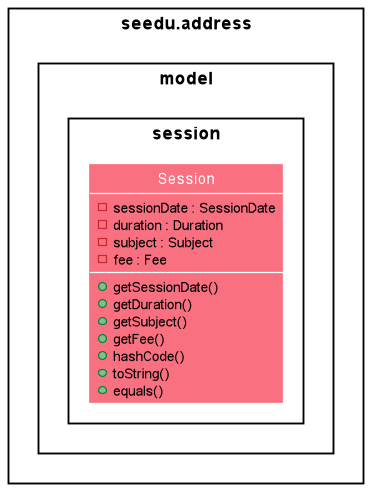

The diagram above was rendered by PlantUML. Its source (embedded in the PNG):
@startuml
!include style.puml
skinparam arrowThickness 1.1
skinparam arrowColor MODEL_COLOR
skinparam classBackgroundColor MODEL_COLOR_T1

show members

  namespace seedu.address {
    namespace model {
      namespace session {
        class seedu.address.model.session.Session {
            - sessionDate : SessionDate
            - duration : Duration
            - subject : Subject
            - fee : Fee
            + getSessionDate()
            + getDuration()
            + getSubject()
            + getFee()
            + hashCode()
            + toString()
            + equals()
        }
      }
    }
  }

@enduml